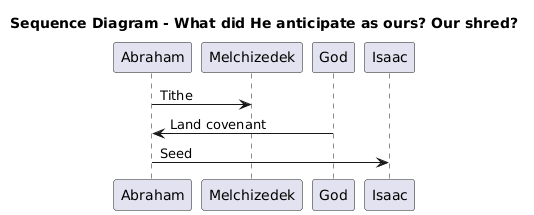

The diagram above was rendered by PlantUML. Its source (embedded in the PNG):
@startuml
Title Sequence Diagram - What did He anticipate as ours? Our shred?
Abraham -> Melchizedek: Tithe
God -> Abraham: Land covenant
Abraham -> Isaac: Seed
@enduml